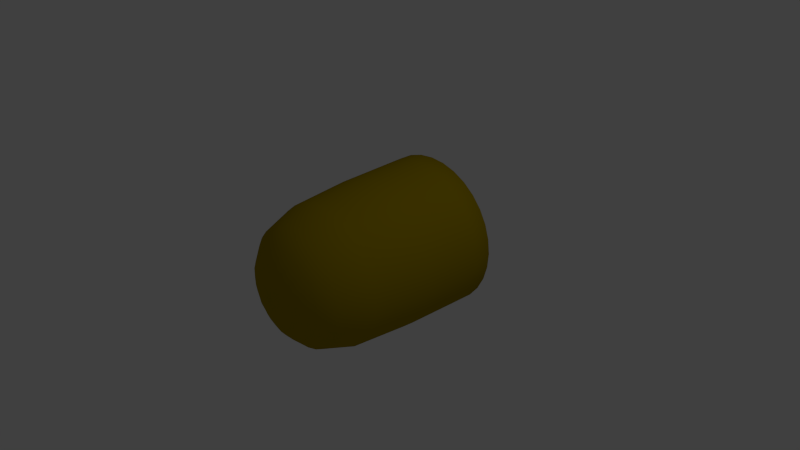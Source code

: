 # Source: slug.blend  (saved by Blender 2.64.0; exported with 4.5.12 LTS)
import bpy
from mathutils import Matrix  # noqa: F401  (used for matrix-valued properties, if any)

bpy.ops.wm.read_factory_settings(use_empty=True)
scene = bpy.context.scene
scene.name = 'Scene'

# ---- collections
col_collection_1 = bpy.data.collections.new('Collection 1'); scene.collection.children.link(col_collection_1)

# ---- materials (node trees are filled in below, after node groups)
mat_material = bpy.data.materials.new('Material')
mat_material.alpha_threshold = 0.0
mat_material.use_transparent_shadow = False
mat_material.diffuse_color = (0.3588, 0.2532, 0.0, 1.0)
mat_material.specular_color = (1.0, 0.5201, 0.0004374)
mat_material.roughness = 0.5
mat_material.specular_intensity = 1.0
mat_material.line_color = (0.0, 0.0, 0.0, 1.0)

# ---- material node trees

# ---- world
world_world = bpy.data.worlds.new('World'); scene.world = world_world
world_world.color = (0.05088, 0.05088, 0.05088)
world_world.use_sun_shadow = False
world_world.sun_shadow_jitter_overblur = 0.0
world_world.cycles.sampling_method = 'MANUAL'
world_world.cycles.sample_map_resolution = 256

# ---- cameras
cam_camera = bpy.data.cameras.new('Camera')
cam_camera.clip_end = 100.0
cam_camera.lens = 35.0
cam_camera.sensor_width = 32.0
cam_camera.sensor_height = 18.0
cam_camera.ortho_scale = 7.314
cam_camera.dof.focus_distance = 0.0
cam_camera.dof.aperture_fstop = 128.0

# ---- lights
light_lamp = bpy.data.lights.new('Lamp', 'POINT')
light_lamp.transmission_factor = 0.0
light_lamp.cutoff_distance = 30.0
light_lamp.energy = 100.0
light_lamp.shadow_buffer_clip_start = 1.001
light_lamp.shadow_soft_size = 1.0
light_lamp.shadow_maximum_resolution = 0.006
light_lamp.use_absolute_resolution = True
light_lamp.cycles.use_multiple_importance_sampling = False

# ---- meshes
me_cylinder = bpy.data.meshes.new('Cylinder')
me_cylinder.from_pydata([(0.1966, 0.9886, 0.001528), (0.56, 0.8381, 0.001528), (0.8381, 0.56, 0.001528), (0.9886, 0.1966, 0.001528), (0.9886, -0.1966, 0.001528), (0.8381, -0.56, 0.001528), (0.56, -0.8381, 0.001528), (0.1966, -0.9886, 0.001528), (-0.1966, -0.9886, 0.001528), (-0.56, -0.8381, 0.001528), (-0.8381, -0.56, 0.001528), (-0.9886, -0.1966, 0.001528), (-0.9886, 0.1966, 0.001528), (-0.8381, 0.56, 0.001528), (-0.4398, 0.6582, 1.236), (-0.1966, 0.9886, 0.001528), (-0.56, 0.8381, 0.001528), (0.5751, -0.8607, -1.055), (-0.7764, 0.1544, 1.236), (0.1544, 0.7764, 1.236), (-0.6582, -0.4398, 1.236), (-0.1544, -0.7764, 1.236), (0.4398, -0.6582, 1.236), (0.7764, -0.1544, 1.236), (0.6582, 0.4398, 1.236), (-0.1544, 0.7764, 1.236), (-0.6582, 0.4398, 1.236), (-0.7764, -0.1544, 1.236), (-0.4398, -0.6582, 1.236), (0.1544, -0.7764, 1.236), (0.6582, -0.4398, 1.236), (0.7764, 0.1544, 1.236), (0.4398, 0.6582, 1.236), (1.015, -0.2019, -1.055), (0.8607, 0.5751, -1.055), (-0.2019, 1.015, -1.055), (-0.8607, 0.5751, -1.055), (-1.015, -0.2019, -1.055), (-0.5751, -0.8607, -1.055), (0.2019, -1.015, -1.055), (0.8607, -0.5751, -1.055), (1.015, 0.2019, -1.055), (0.5751, 0.8607, -1.055), (-0.5751, 0.8607, -1.055), (-1.015, 0.2019, -1.055), (0.2019, 1.015, -1.055), (-0.8607, -0.5751, -1.055), (-0.2019, -1.015, -1.055), (-0.07836, -0.394, 1.536), (0.334, 0.2232, 1.536), (-0.07836, 0.394, 1.536), (-0.2232, -0.334, 1.536), (0.394, 0.07836, 1.536), (-0.334, -0.2232, 1.536), (0.394, -0.07836, 1.536), (-0.394, -0.07836, 1.536), (0.334, -0.2232, 1.536), (-0.394, 0.07836, 1.536), (0.2232, -0.334, 1.536), (0.07836, 0.394, 1.536), (-0.334, 0.2232, 1.536), (0.07836, -0.394, 1.536), (0.2232, 0.334, 1.536), (-0.2232, 0.334, 1.536), (-0.1346, -0.6768, -1.113), (0.5738, 0.3834, -1.113), (-0.1346, 0.6768, -1.113), (-0.3834, -0.5738, -1.113), (0.6768, 0.1346, -1.113), (-0.5738, -0.3834, -1.113), (0.6768, -0.1346, -1.113), (-0.6768, -0.1346, -1.113), (0.5738, -0.3834, -1.113), (-0.6768, 0.1346, -1.113), (0.3834, -0.5738, -1.113), (0.1346, 0.6768, -1.113), (-0.5738, 0.3834, -1.113), (0.1346, -0.6768, -1.113), (0.3834, 0.5738, -1.113), (-0.3834, 0.5738, -1.113), (0.2006, 1.009, -0.7619), (0.1834, 0.9222, 0.8093), (5.96e-08, 1.008, 0.001528), (0.3858, 0.9314, 0.001528), (0.5713, 0.855, -0.7619), (0.5224, 0.7818, 0.8093), (0.7129, 0.7129, 0.001528), (0.855, 0.5713, -0.7619), (0.7818, 0.5224, 0.8093), (0.9314, 0.3858, 0.001528), (1.009, 0.2006, -0.7619), (0.9222, 0.1834, 0.8093), (1.008, -4.47e-08, 0.001528), (1.009, -0.2006, -0.7619), (0.9222, -0.1834, 0.8093), (0.9314, -0.3858, 0.001528), (0.855, -0.5713, -0.7619), (0.7818, -0.5224, 0.8093), (0.7129, -0.7129, 0.001528), (0.5713, -0.855, -0.7619), (0.5224, -0.7818, 0.8093), (0.3858, -0.9314, 0.001528), (0.2006, -1.009, -0.7619), (0.1834, -0.9222, 0.8093), (1.527e-07, -1.008, 0.001528), (-0.2006, -1.009, -0.7619), (-0.1834, -0.9222, 0.8093), (-0.3858, -0.9314, 0.001528), (-0.5713, -0.855, -0.7619), (-0.5224, -0.7818, 0.8093), (-0.7129, -0.7129, 0.001528), (-0.855, -0.5713, -0.7619), (-0.7818, -0.5224, 0.8093), (-0.9314, -0.3858, 0.001528), (-1.009, -0.2006, -0.7619), (-0.9222, -0.1834, 0.8093), (-1.008, 1.118e-08, 0.001528), (-1.009, 0.2006, -0.7619), (-0.9222, 0.1834, 0.8093), (-0.9314, 0.3858, 0.001528), (-0.855, 0.5713, -0.7619), (-0.7818, 0.5224, 0.8093), (-0.7129, 0.7129, 0.001528), (-0.5713, 0.855, -0.7619), (-0.5224, 0.7818, 0.8093), (-0.3858, 0.9314, 0.001528), (-0.2006, 1.009, -0.7619), (-0.1834, 0.9222, 0.8093), (0.117, 0.5881, 1.429), (0.3331, 0.4985, 1.429), (0.4985, 0.3331, 1.429), (0.5881, 0.117, 1.429), (0.5881, -0.117, 1.429), (0.4985, -0.3331, 1.429), (0.3331, -0.4985, 1.429), (0.117, -0.5881, 1.429), (-0.117, -0.5881, 1.429), (-0.3331, -0.4985, 1.429), (-0.4985, -0.3331, 1.429), (-0.5881, -0.117, 1.429), (-0.5881, 0.117, 1.429), (-0.4985, 0.3331, 1.429), (-0.3331, 0.4985, 1.429), (-0.117, 0.5881, 1.429), (-0.5599, 0.5599, 1.236), (-0.303, 0.7315, 1.236), (-0.7918, 1.118e-08, 1.236), (-0.7315, 0.303, 1.236), (5.588e-08, 0.7918, 1.236), (0.303, 0.7315, 1.236), (-0.5599, -0.5599, 1.236), (-0.7315, -0.303, 1.236), (1.267e-07, -0.7918, 1.236), (-0.303, -0.7315, 1.236), (0.5599, -0.5599, 1.236), (0.303, -0.7315, 1.236), (0.7918, -2.98e-08, 1.236), (0.7315, -0.303, 1.236), (0.5599, 0.5599, 1.236), (0.7315, 0.303, 1.236), (4.098e-08, 0.3506, 1.552), (0.1851, 0.9306, -1.099), (0.5272, 0.7889, -1.099), (0.7889, 0.5272, -1.099), (0.9306, 0.1851, -1.099), (0.9306, -0.1851, -1.099), (0.7889, -0.5272, -1.099), (0.5272, -0.7889, -1.099), (0.1851, -0.9306, -1.099), (-0.1851, -0.9306, -1.099), (-0.5272, -0.7889, -1.099), (-0.7889, -0.5272, -1.099), (-0.9306, -0.1851, -1.099), (-0.9306, 0.1851, -1.099), (-0.7889, 0.5272, -1.099), (-0.5272, 0.7889, -1.099), (-0.1851, 0.9306, -1.099), (0.3962, -0.9565, -1.055), (0.7321, -0.7321, -1.055), (0.9565, -0.3962, -1.055), (1.035, -5.215e-08, -1.055), (0.9565, 0.3962, -1.055), (0.7321, 0.7321, -1.055), (5.96e-08, 1.035, -1.055), (-0.3962, 0.9565, -1.055), (-0.7321, 0.7321, -1.055), (-0.9565, 0.3962, -1.055), (-1.035, 1.118e-08, -1.055), (-0.9565, -0.3962, -1.055), (-0.7321, -0.7321, -1.055), (-0.3962, -0.9565, -1.055), (1.527e-07, -1.035, -1.055), (0.3962, 0.9565, -1.055), (6.706e-08, -0.3506, 1.552), (-0.1342, -0.3239, 1.552), (0.2479, 0.2479, 1.552), (0.3239, 0.1342, 1.552), (-0.1342, 0.3239, 1.552), (-0.2479, -0.2479, 1.552), (0.3506, -3.725e-09, 1.552), (-0.3239, -0.1342, 1.552), (0.3239, -0.1342, 1.552), (-0.3506, 1.49e-08, 1.552), (0.2479, -0.2479, 1.552), (-0.3239, 0.1342, 1.552), (0.1342, -0.3239, 1.552), (0.1342, 0.3239, 1.552), (-0.2479, 0.2479, 1.552), (7.451e-08, 0.6023, -1.113), (-0.2305, -0.5564, -1.113), (1.229e-07, -0.6023, -1.113), (0.5564, 0.2305, -1.113), (0.4259, 0.4259, -1.113), (-0.2305, 0.5564, -1.113), (-0.4259, -0.4259, -1.113), (0.6023, -2.608e-08, -1.113), (-0.5564, -0.2305, -1.113), (0.5564, -0.2305, -1.113), (-0.6023, 1.118e-08, -1.113), (0.4259, -0.4259, -1.113), (-0.5564, 0.2305, -1.113), (0.2305, -0.5564, -1.113), (0.2305, 0.5564, -1.113), (-0.4259, 0.4259, -1.113), (5.81e-08, 1.029, -0.7619), (5.873e-08, 0.9405, 0.8093), (0.3936, 0.9502, -0.7619), (0.3599, 0.8689, 0.8093), (0.7273, 0.7273, -0.7619), (0.665, 0.665, 0.8093), (0.9502, 0.3936, -0.7619), (0.8689, 0.3599, 0.8093), (1.029, -4.816e-08, -0.7619), (0.9405, -4.155e-08, 0.8093), (0.9502, -0.3936, -0.7619), (0.8689, -0.3599, 0.8093), (0.7273, -0.7273, -0.7619), (0.665, -0.665, 0.8093), (0.3936, -0.9502, -0.7619), (0.3599, -0.8689, 0.8093), (1.515e-07, -1.029, -0.7619), (1.428e-07, -0.9405, 0.8093), (-0.3936, -0.9502, -0.7619), (-0.3599, -0.8689, 0.8093), (-0.7273, -0.7273, -0.7619), (-0.665, -0.665, 0.8093), (-0.9502, -0.3936, -0.7619), (-0.8689, -0.3599, 0.8093), (-1.029, 1.095e-08, -0.7619), (-0.9405, 1.076e-08, 0.8093), (-0.9502, 0.3936, -0.7619), (-0.8689, 0.3599, 0.8093), (-0.7273, 0.7273, -0.7619), (-0.665, 0.665, 0.8093), (-0.3936, 0.9502, -0.7619), (-0.3599, 0.8689, 0.8093), (5.045e-08, 0.5869, 1.433), (0.2246, 0.5422, 1.433), (0.415, 0.415, 1.433), (0.5422, 0.2246, 1.433), (0.5869, -1.878e-08, 1.433), (0.5422, -0.2246, 1.433), (0.415, -0.415, 1.433), (0.2246, -0.5422, 1.433), (1.007e-07, -0.5869, 1.433), (-0.2246, -0.5422, 1.433), (-0.415, -0.415, 1.433), (-0.5422, -0.2246, 1.433), (-0.5869, 1.483e-08, 1.433), (-0.5422, 0.2246, 1.433), (-0.415, 0.415, 1.433), (-0.2246, 0.5422, 1.433), (2.34e-08, 1.184e-08, 1.645), (6.198e-08, 0.927, -1.099), (0.3548, 0.8565, -1.099), (0.6555, 0.6555, -1.099), (0.8565, 0.3548, -1.099), (0.927, -4.123e-08, -1.099), (0.8565, -0.3548, -1.099), (0.6555, -0.6555, -1.099), (0.3548, -0.8565, -1.099), (1.442e-07, -0.927, -1.099), (-0.3548, -0.8565, -1.099), (-0.6555, -0.6555, -1.099), (-0.8565, -0.3548, -1.099), (-0.927, 1.509e-08, -1.099), (-0.8565, 0.3548, -1.099), (-0.6555, 0.6555, -1.099), (-0.3548, 0.8565, -1.099), (7.768e-08, -8.731e-09, -1.113)], [], [(0, 80, 224, 82), (0, 82, 225, 81), (0, 81, 227, 83), (0, 83, 226, 80), (1, 84, 226, 83), (1, 83, 227, 85), (1, 85, 229, 86), (1, 86, 228, 84), (2, 87, 228, 86), (2, 86, 229, 88), (2, 88, 231, 89), (2, 89, 230, 87), (3, 90, 230, 89), (3, 89, 231, 91), (3, 91, 233, 92), (3, 92, 232, 90), (4, 93, 232, 92), (4, 92, 233, 94), (4, 94, 235, 95), (4, 95, 234, 93), (5, 96, 234, 95), (5, 95, 235, 97), (5, 97, 237, 98), (5, 98, 236, 96), (6, 99, 236, 98), (6, 98, 237, 100), (6, 100, 239, 101), (6, 101, 238, 99), (7, 102, 238, 101), (7, 101, 239, 103), (7, 103, 241, 104), (7, 104, 240, 102), (8, 105, 240, 104), (8, 104, 241, 106), (8, 106, 243, 107), (8, 107, 242, 105), (9, 108, 242, 107), (9, 107, 243, 109), (9, 109, 245, 110), (9, 110, 244, 108), (10, 111, 244, 110), (10, 110, 245, 112), (10, 112, 247, 113), (10, 113, 246, 111), (11, 114, 246, 113), (11, 113, 247, 115), (11, 115, 249, 116), (11, 116, 248, 114), (12, 117, 248, 116), (12, 116, 249, 118), (12, 118, 251, 119), (12, 119, 250, 117), (13, 120, 250, 119), (13, 119, 251, 121), (13, 121, 253, 122), (13, 122, 252, 120), (14, 145, 255, 124), (14, 124, 253, 144), (14, 144, 270, 142), (14, 142, 271, 145), (15, 126, 254, 125), (15, 125, 255, 127), (15, 127, 225, 82), (15, 82, 224, 126), (16, 123, 252, 122), (16, 122, 253, 124), (16, 124, 255, 125), (16, 125, 254, 123), (17, 178, 236, 99), (17, 99, 238, 177), (17, 177, 280, 167), (17, 167, 279, 178), (18, 147, 251, 118), (18, 118, 249, 146), (18, 146, 268, 140), (18, 140, 269, 147), (19, 149, 227, 81), (19, 81, 225, 148), (19, 148, 256, 128), (19, 128, 257, 149), (20, 151, 247, 112), (20, 112, 245, 150), (20, 150, 266, 138), (20, 138, 267, 151), (21, 153, 243, 106), (21, 106, 241, 152), (21, 152, 264, 136), (21, 136, 265, 153), (22, 155, 239, 100), (22, 100, 237, 154), (22, 154, 262, 134), (22, 134, 263, 155), (23, 157, 235, 94), (23, 94, 233, 156), (23, 156, 260, 132), (23, 132, 261, 157), (24, 159, 231, 88), (24, 88, 229, 158), (24, 158, 258, 130), (24, 130, 259, 159), (25, 148, 225, 127), (25, 127, 255, 145), (25, 145, 271, 143), (25, 143, 256, 148), (26, 144, 253, 121), (26, 121, 251, 147), (26, 147, 269, 141), (26, 141, 270, 144), (27, 146, 249, 115), (27, 115, 247, 151), (27, 151, 267, 139), (27, 139, 268, 146), (28, 150, 245, 109), (28, 109, 243, 153), (28, 153, 265, 137), (28, 137, 266, 150), (29, 152, 241, 103), (29, 103, 239, 155), (29, 155, 263, 135), (29, 135, 264, 152), (30, 154, 237, 97), (30, 97, 235, 157), (30, 157, 261, 133), (30, 133, 262, 154), (31, 156, 233, 91), (31, 91, 231, 159), (31, 159, 259, 131), (31, 131, 260, 156), (32, 158, 229, 85), (32, 85, 227, 149), (32, 149, 257, 129), (32, 129, 258, 158), (33, 180, 232, 93), (33, 93, 234, 179), (33, 179, 278, 165), (33, 165, 277, 180), (34, 182, 228, 87), (34, 87, 230, 181), (34, 181, 276, 163), (34, 163, 275, 182), (35, 184, 254, 126), (35, 126, 224, 183), (35, 183, 273, 176), (35, 176, 288, 184), (36, 186, 250, 120), (36, 120, 252, 185), (36, 185, 287, 174), (36, 174, 286, 186), (37, 188, 246, 114), (37, 114, 248, 187), (37, 187, 285, 172), (37, 172, 284, 188), (38, 190, 242, 108), (38, 108, 244, 189), (38, 189, 283, 170), (38, 170, 282, 190), (39, 177, 238, 102), (39, 102, 240, 191), (39, 191, 281, 168), (39, 168, 280, 177), (40, 179, 234, 96), (40, 96, 236, 178), (40, 178, 279, 166), (40, 166, 278, 179), (41, 181, 230, 90), (41, 90, 232, 180), (41, 180, 277, 164), (41, 164, 276, 181), (42, 192, 226, 84), (42, 84, 228, 182), (42, 182, 275, 162), (42, 162, 274, 192), (43, 185, 252, 123), (43, 123, 254, 184), (43, 184, 288, 175), (43, 175, 287, 185), (44, 187, 248, 117), (44, 117, 250, 186), (44, 186, 286, 173), (44, 173, 285, 187), (45, 183, 224, 80), (45, 80, 226, 192), (45, 192, 274, 161), (45, 161, 273, 183), (46, 189, 244, 111), (46, 111, 246, 188), (46, 188, 284, 171), (46, 171, 283, 189), (47, 191, 240, 105), (47, 105, 242, 190), (47, 190, 282, 169), (47, 169, 281, 191), (48, 194, 265, 136), (48, 136, 264, 193), (48, 193, 272, 194), (49, 196, 259, 130), (49, 130, 258, 195), (49, 195, 272, 196), (50, 160, 256, 143), (50, 143, 271, 197), (50, 197, 272, 160), (51, 198, 266, 137), (51, 137, 265, 194), (51, 194, 272, 198), (52, 199, 260, 131), (52, 131, 259, 196), (52, 196, 272, 199), (53, 200, 267, 138), (53, 138, 266, 198), (53, 198, 272, 200), (54, 201, 261, 132), (54, 132, 260, 199), (54, 199, 272, 201), (55, 202, 268, 139), (55, 139, 267, 200), (55, 200, 272, 202), (56, 203, 262, 133), (56, 133, 261, 201), (56, 201, 272, 203), (57, 204, 269, 140), (57, 140, 268, 202), (57, 202, 272, 204), (58, 205, 263, 134), (58, 134, 262, 203), (58, 203, 272, 205), (59, 206, 257, 128), (59, 128, 256, 160), (59, 160, 272, 206), (60, 207, 270, 141), (60, 141, 269, 204), (60, 204, 272, 207), (61, 193, 264, 135), (61, 135, 263, 205), (61, 205, 272, 193), (62, 195, 258, 129), (62, 129, 257, 206), (62, 206, 272, 195), (63, 197, 271, 142), (63, 142, 270, 207), (63, 207, 272, 197), (64, 210, 281, 169), (64, 169, 282, 209), (64, 209, 289, 210), (65, 212, 275, 163), (65, 163, 276, 211), (65, 211, 289, 212), (66, 213, 288, 176), (66, 176, 273, 208), (66, 208, 289, 213), (67, 209, 282, 170), (67, 170, 283, 214), (67, 214, 289, 209), (68, 211, 276, 164), (68, 164, 277, 215), (68, 215, 289, 211), (69, 214, 283, 171), (69, 171, 284, 216), (69, 216, 289, 214), (70, 215, 277, 165), (70, 165, 278, 217), (70, 217, 289, 215), (71, 216, 284, 172), (71, 172, 285, 218), (71, 218, 289, 216), (72, 217, 278, 166), (72, 166, 279, 219), (72, 219, 289, 217), (73, 218, 285, 173), (73, 173, 286, 220), (73, 220, 289, 218), (74, 219, 279, 167), (74, 167, 280, 221), (74, 221, 289, 219), (75, 208, 273, 161), (75, 161, 274, 222), (75, 222, 289, 208), (76, 220, 286, 174), (76, 174, 287, 223), (76, 223, 289, 220), (77, 221, 280, 168), (77, 168, 281, 210), (77, 210, 289, 221), (78, 222, 274, 162), (78, 162, 275, 212), (78, 212, 289, 222), (79, 223, 287, 175), (79, 175, 288, 213), (79, 213, 289, 223)])
me_cylinder.polygons.foreach_set('use_smooth', [True] * 288)
me_cylinder.materials.append(mat_material)
me_cylinder.use_remesh_preserve_volume = False
me_cylinder.use_remesh_preserve_attributes = False
me_cylinder.use_mirror_vertex_groups = False
me_cylinder.update()

# ---- objects
ob_cylinder = bpy.data.objects.new('Cylinder', me_cylinder)
ob_lamp = bpy.data.objects.new('Lamp', light_lamp)
ob_camera = bpy.data.objects.new('Camera', cam_camera)

# ---- transforms, parenting, visibility, modifiers, constraints
ob_cylinder.location = (0.0, 0.0, 0.0)
ob_cylinder.rotation_euler = (1.571, 0.0, 0.0)
ob_cylinder.lineart.crease_threshold = 0.0
ob_lamp.location = (4.076, 1.005, 5.904)
ob_lamp.rotation_euler = (0.6503, 0.05522, 1.866)
ob_lamp.lock_rotations_4d = False
ob_lamp.empty_display_type = 'ARROWS'
ob_lamp.color = (0.0, 0.0, 0.0, 0.0)
ob_lamp.lineart.crease_threshold = 0.0
ob_camera.location = (7.481, -6.508, 5.344)
ob_camera.rotation_euler = (1.109, 0.01082, 0.8149)
ob_camera.lock_rotations_4d = False
ob_camera.empty_display_type = 'ARROWS'
ob_camera.color = (0.0, 0.0, 0.0, 0.0)
ob_camera.display_type = 'WIRE'
ob_camera.lineart.crease_threshold = 0.0

# ---- collection membership
col_collection_1.objects.link(ob_cylinder)
col_collection_1.objects.link(ob_lamp)
col_collection_1.objects.link(ob_camera)

# ---- scene / render settings (as saved in the file)
scene.camera = ob_camera
scene.frame_start = 1; scene.frame_end = 250; scene.frame_set(1)
scene.render.engine = 'BLENDER_EEVEE_NEXT'
scene.render.image_settings.color_mode = 'RGB'
scene.render.image_settings.compression = 90
scene.render.resolution_percentage = 50
scene.render.dither_intensity = 0.0
scene.render.bake_margin = 2
scene.render.bake_bias = 0.0
scene.cycles.use_denoising = False
scene.cycles.samples = 10
scene.cycles.sampling_pattern = 'TABULATED_SOBOL'
scene.cycles.light_sampling_threshold = 0.0
scene.cycles.use_adaptive_sampling = False
scene.cycles.use_light_tree = False
scene.cycles.blur_glossy = 0.0
scene.cycles.volume_bounces = 1
scene.cycles.pixel_filter_type = 'GAUSSIAN'
scene.cycles.sample_clamp_indirect = 0.0
scene.view_settings.view_transform = 'Standard'
bpy.context.view_layer.update()
